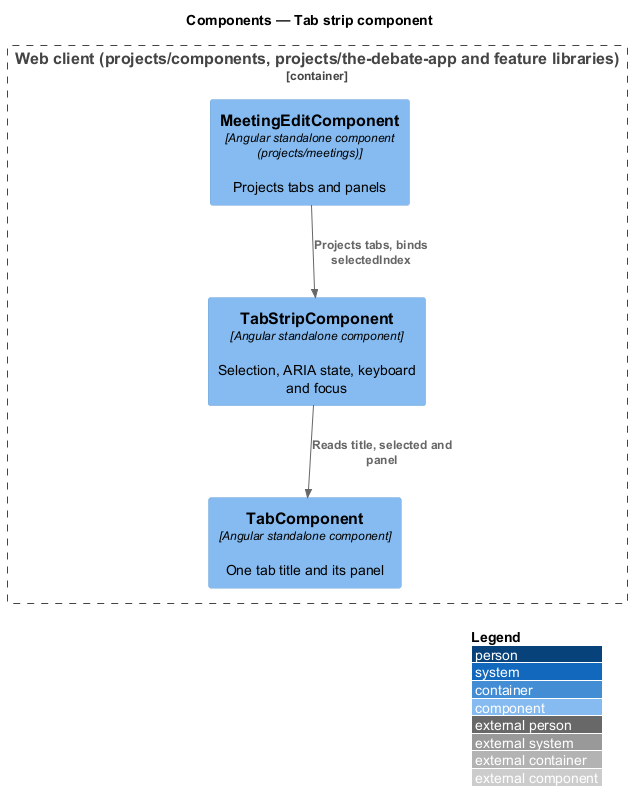

The diagram above was rendered by PlantUML. Its source (embedded in the PNG):
@startuml
!include <C4/C4_Component>
LAYOUT_WITH_LEGEND()
title Components — Tab strip component

Container_Boundary(spa, "Web client (projects/components, projects/the-debate-app and feature libraries)") {
  Component(edit, "MeetingEditComponent", "Angular standalone component (projects/meetings)", "Projects tabs and panels")
  Component(strip, "TabStripComponent", "Angular standalone component", "Selection, ARIA state, keyboard and focus")
  Component(tab, "TabComponent", "Angular standalone component", "One tab title and its panel")
}

Rel(edit, strip, "Projects tabs, binds selectedIndex")
Rel(strip, tab, "Reads title, selected and panel")
@enduml